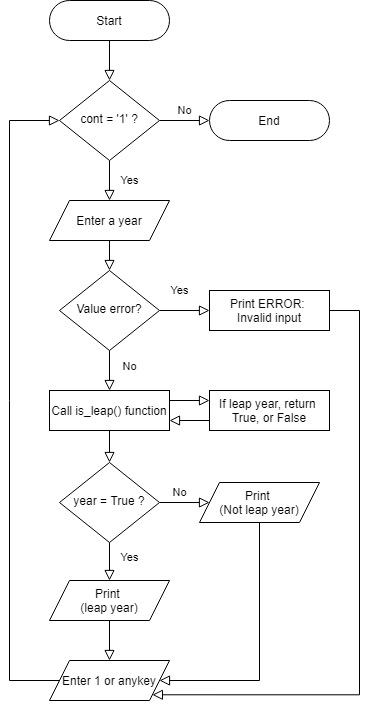

The diagram above was exported from draw.io. Its source (the exported page's mxGraphModel, read from the mxfile embedded in the PNG):
<mxGraphModel dx="1422" dy="762" grid="1" gridSize="10" guides="1" tooltips="1" connect="1" arrows="1" fold="1" page="1" pageScale="1" pageWidth="827" pageHeight="1169" math="0" shadow="0">
  <root>
    <mxCell id="WIyWlLk6GJQsqaUBKTNV-0" />
    <mxCell id="WIyWlLk6GJQsqaUBKTNV-1" parent="WIyWlLk6GJQsqaUBKTNV-0" />
    <mxCell id="WIyWlLk6GJQsqaUBKTNV-2" value="" style="rounded=0;html=1;jettySize=auto;orthogonalLoop=1;fontSize=11;endArrow=block;endFill=0;endSize=8;strokeWidth=1;shadow=0;labelBackgroundColor=none;edgeStyle=orthogonalEdgeStyle;" parent="WIyWlLk6GJQsqaUBKTNV-1" source="WIyWlLk6GJQsqaUBKTNV-3" target="WIyWlLk6GJQsqaUBKTNV-6" edge="1">
      <mxGeometry relative="1" as="geometry" />
    </mxCell>
    <mxCell id="WIyWlLk6GJQsqaUBKTNV-3" value="Start" style="rounded=1;whiteSpace=wrap;html=1;fontSize=12;glass=0;strokeWidth=1;shadow=0;arcSize=50;" parent="WIyWlLk6GJQsqaUBKTNV-1" vertex="1">
      <mxGeometry x="70" y="30" width="120" height="40" as="geometry" />
    </mxCell>
    <mxCell id="WIyWlLk6GJQsqaUBKTNV-4" value="Yes" style="rounded=0;html=1;jettySize=auto;orthogonalLoop=1;fontSize=11;endArrow=block;endFill=0;endSize=8;strokeWidth=1;shadow=0;labelBackgroundColor=none;edgeStyle=orthogonalEdgeStyle;entryX=0.5;entryY=0;entryDx=0;entryDy=0;" parent="WIyWlLk6GJQsqaUBKTNV-1" source="WIyWlLk6GJQsqaUBKTNV-6" target="vlDphyZ0B66BGPn3I5me-0" edge="1">
      <mxGeometry y="20" relative="1" as="geometry">
        <mxPoint as="offset" />
        <mxPoint x="130" y="240" as="targetPoint" />
      </mxGeometry>
    </mxCell>
    <mxCell id="WIyWlLk6GJQsqaUBKTNV-5" value="No" style="edgeStyle=orthogonalEdgeStyle;rounded=0;html=1;jettySize=auto;orthogonalLoop=1;fontSize=11;endArrow=block;endFill=0;endSize=8;strokeWidth=1;shadow=0;labelBackgroundColor=none;" parent="WIyWlLk6GJQsqaUBKTNV-1" source="WIyWlLk6GJQsqaUBKTNV-6" target="WIyWlLk6GJQsqaUBKTNV-7" edge="1">
      <mxGeometry y="10" relative="1" as="geometry">
        <mxPoint as="offset" />
      </mxGeometry>
    </mxCell>
    <mxCell id="WIyWlLk6GJQsqaUBKTNV-6" value="cont = '1' ?" style="rhombus;whiteSpace=wrap;html=1;shadow=0;fontFamily=Helvetica;fontSize=12;align=center;strokeWidth=1;spacing=6;spacingTop=-4;" parent="WIyWlLk6GJQsqaUBKTNV-1" vertex="1">
      <mxGeometry x="80" y="110" width="100" height="80" as="geometry" />
    </mxCell>
    <mxCell id="WIyWlLk6GJQsqaUBKTNV-7" value="End" style="rounded=1;whiteSpace=wrap;html=1;fontSize=12;glass=0;strokeWidth=1;shadow=0;arcSize=50;" parent="WIyWlLk6GJQsqaUBKTNV-1" vertex="1">
      <mxGeometry x="230" y="130" width="120" height="40" as="geometry" />
    </mxCell>
    <mxCell id="vlDphyZ0B66BGPn3I5me-0" value="Enter a year" style="shape=parallelogram;perimeter=parallelogramPerimeter;whiteSpace=wrap;html=1;fixedSize=1;" parent="WIyWlLk6GJQsqaUBKTNV-1" vertex="1">
      <mxGeometry x="70" y="230" width="120" height="40" as="geometry" />
    </mxCell>
    <mxCell id="vlDphyZ0B66BGPn3I5me-1" value="Call is_leap() function" style="rounded=1;whiteSpace=wrap;html=1;fontSize=12;glass=0;strokeWidth=1;shadow=0;arcSize=0;" parent="WIyWlLk6GJQsqaUBKTNV-1" vertex="1">
      <mxGeometry x="70" y="420" width="120" height="40" as="geometry" />
    </mxCell>
    <mxCell id="vlDphyZ0B66BGPn3I5me-3" value="" style="rounded=0;html=1;jettySize=auto;orthogonalLoop=1;fontSize=11;endArrow=block;endFill=0;endSize=8;strokeWidth=1;shadow=0;labelBackgroundColor=none;edgeStyle=orthogonalEdgeStyle;exitX=0.5;exitY=1;exitDx=0;exitDy=0;entryX=0.5;entryY=0;entryDx=0;entryDy=0;" parent="WIyWlLk6GJQsqaUBKTNV-1" source="vlDphyZ0B66BGPn3I5me-0" target="7W7aUp03uo7ohK5Im7GL-0" edge="1">
      <mxGeometry relative="1" as="geometry">
        <mxPoint x="240" y="280" as="sourcePoint" />
        <mxPoint x="240" y="330" as="targetPoint" />
      </mxGeometry>
    </mxCell>
    <mxCell id="vlDphyZ0B66BGPn3I5me-5" value="If leap year, return &lt;br&gt;True, or False" style="rounded=1;whiteSpace=wrap;html=1;fontSize=12;glass=0;strokeWidth=1;shadow=0;arcSize=0;" parent="WIyWlLk6GJQsqaUBKTNV-1" vertex="1">
      <mxGeometry x="230" y="420" width="120" height="40" as="geometry" />
    </mxCell>
    <mxCell id="vlDphyZ0B66BGPn3I5me-6" value="" style="rounded=0;html=1;jettySize=auto;orthogonalLoop=1;fontSize=11;endArrow=block;endFill=0;endSize=8;strokeWidth=1;shadow=0;labelBackgroundColor=none;edgeStyle=orthogonalEdgeStyle;exitX=1;exitY=0.25;exitDx=0;exitDy=0;entryX=0;entryY=0.25;entryDx=0;entryDy=0;" parent="WIyWlLk6GJQsqaUBKTNV-1" source="vlDphyZ0B66BGPn3I5me-1" target="vlDphyZ0B66BGPn3I5me-5" edge="1">
      <mxGeometry relative="1" as="geometry">
        <mxPoint x="140" y="400" as="sourcePoint" />
        <mxPoint x="140" y="440" as="targetPoint" />
      </mxGeometry>
    </mxCell>
    <mxCell id="vlDphyZ0B66BGPn3I5me-7" value="year = True ?" style="rhombus;whiteSpace=wrap;html=1;shadow=0;fontFamily=Helvetica;fontSize=12;align=center;strokeWidth=1;spacing=6;spacingTop=-4;" parent="WIyWlLk6GJQsqaUBKTNV-1" vertex="1">
      <mxGeometry x="80" y="492" width="100" height="80" as="geometry" />
    </mxCell>
    <mxCell id="vlDphyZ0B66BGPn3I5me-8" value="Print &lt;br&gt;(leap year)" style="shape=parallelogram;perimeter=parallelogramPerimeter;whiteSpace=wrap;html=1;fixedSize=1;" parent="WIyWlLk6GJQsqaUBKTNV-1" vertex="1">
      <mxGeometry x="70" y="610" width="120" height="40" as="geometry" />
    </mxCell>
    <mxCell id="vlDphyZ0B66BGPn3I5me-9" value="Enter 1 or anykey" style="shape=parallelogram;perimeter=parallelogramPerimeter;whiteSpace=wrap;html=1;fixedSize=1;" parent="WIyWlLk6GJQsqaUBKTNV-1" vertex="1">
      <mxGeometry x="70" y="690" width="120" height="40" as="geometry" />
    </mxCell>
    <mxCell id="vlDphyZ0B66BGPn3I5me-10" value="" style="rounded=0;html=1;jettySize=auto;orthogonalLoop=1;fontSize=11;endArrow=block;endFill=0;endSize=8;strokeWidth=1;shadow=0;labelBackgroundColor=none;edgeStyle=orthogonalEdgeStyle;entryX=1;entryY=0.75;entryDx=0;entryDy=0;exitX=0;exitY=0.75;exitDx=0;exitDy=0;" parent="WIyWlLk6GJQsqaUBKTNV-1" source="vlDphyZ0B66BGPn3I5me-5" target="vlDphyZ0B66BGPn3I5me-1" edge="1">
      <mxGeometry relative="1" as="geometry">
        <mxPoint x="250" y="490" as="sourcePoint" />
        <mxPoint x="140" y="500" as="targetPoint" />
      </mxGeometry>
    </mxCell>
    <mxCell id="vlDphyZ0B66BGPn3I5me-12" value="Yes" style="edgeStyle=orthogonalEdgeStyle;rounded=0;html=1;jettySize=auto;orthogonalLoop=1;fontSize=11;endArrow=block;endFill=0;endSize=8;strokeWidth=1;shadow=0;labelBackgroundColor=none;exitX=0.5;exitY=1;exitDx=0;exitDy=0;entryX=0.5;entryY=0;entryDx=0;entryDy=0;" parent="WIyWlLk6GJQsqaUBKTNV-1" source="vlDphyZ0B66BGPn3I5me-7" target="vlDphyZ0B66BGPn3I5me-8" edge="1">
      <mxGeometry x="-0.2" y="20" relative="1" as="geometry">
        <mxPoint as="offset" />
        <mxPoint x="210" y="572" as="sourcePoint" />
        <mxPoint x="260" y="572" as="targetPoint" />
      </mxGeometry>
    </mxCell>
    <mxCell id="vlDphyZ0B66BGPn3I5me-13" value="No" style="rounded=0;html=1;jettySize=auto;orthogonalLoop=1;fontSize=11;endArrow=block;endFill=0;endSize=8;strokeWidth=1;shadow=0;labelBackgroundColor=none;edgeStyle=orthogonalEdgeStyle;exitX=1;exitY=0.5;exitDx=0;exitDy=0;entryX=0;entryY=0.5;entryDx=0;entryDy=0;" parent="WIyWlLk6GJQsqaUBKTNV-1" source="vlDphyZ0B66BGPn3I5me-7" target="vlDphyZ0B66BGPn3I5me-14" edge="1">
      <mxGeometry x="-0.2" y="10" relative="1" as="geometry">
        <mxPoint as="offset" />
        <mxPoint x="560" y="552" as="sourcePoint" />
        <mxPoint x="240" y="532" as="targetPoint" />
      </mxGeometry>
    </mxCell>
    <mxCell id="vlDphyZ0B66BGPn3I5me-14" value="Print &lt;br&gt;(Not leap year)" style="shape=parallelogram;perimeter=parallelogramPerimeter;whiteSpace=wrap;html=1;fixedSize=1;" parent="WIyWlLk6GJQsqaUBKTNV-1" vertex="1">
      <mxGeometry x="220" y="512" width="120" height="40" as="geometry" />
    </mxCell>
    <mxCell id="vlDphyZ0B66BGPn3I5me-15" value="" style="rounded=0;html=1;jettySize=auto;orthogonalLoop=1;fontSize=11;endArrow=block;endFill=0;endSize=8;strokeWidth=1;shadow=0;labelBackgroundColor=none;edgeStyle=orthogonalEdgeStyle;exitX=0.5;exitY=1;exitDx=0;exitDy=0;entryX=0.5;entryY=0;entryDx=0;entryDy=0;" parent="WIyWlLk6GJQsqaUBKTNV-1" source="vlDphyZ0B66BGPn3I5me-1" target="vlDphyZ0B66BGPn3I5me-7" edge="1">
      <mxGeometry relative="1" as="geometry">
        <mxPoint x="140" y="400" as="sourcePoint" />
        <mxPoint x="140" y="430" as="targetPoint" />
      </mxGeometry>
    </mxCell>
    <mxCell id="vlDphyZ0B66BGPn3I5me-16" value="" style="rounded=0;html=1;jettySize=auto;orthogonalLoop=1;fontSize=11;endArrow=block;endFill=0;endSize=8;strokeWidth=1;shadow=0;labelBackgroundColor=none;edgeStyle=orthogonalEdgeStyle;entryX=0.5;entryY=0;entryDx=0;entryDy=0;exitX=0.5;exitY=1;exitDx=0;exitDy=0;" parent="WIyWlLk6GJQsqaUBKTNV-1" source="vlDphyZ0B66BGPn3I5me-8" target="vlDphyZ0B66BGPn3I5me-9" edge="1">
      <mxGeometry relative="1" as="geometry">
        <mxPoint x="140" y="180" as="sourcePoint" />
        <mxPoint x="140" y="230" as="targetPoint" />
      </mxGeometry>
    </mxCell>
    <mxCell id="vlDphyZ0B66BGPn3I5me-17" value="" style="rounded=0;html=1;jettySize=auto;orthogonalLoop=1;fontSize=11;endArrow=block;endFill=0;endSize=8;strokeWidth=1;shadow=0;labelBackgroundColor=none;edgeStyle=orthogonalEdgeStyle;exitX=0;exitY=0.5;exitDx=0;exitDy=0;entryX=0;entryY=0.5;entryDx=0;entryDy=0;" parent="WIyWlLk6GJQsqaUBKTNV-1" source="vlDphyZ0B66BGPn3I5me-9" target="WIyWlLk6GJQsqaUBKTNV-6" edge="1">
      <mxGeometry relative="1" as="geometry">
        <mxPoint x="140" y="60" as="sourcePoint" />
        <mxPoint x="140" y="110" as="targetPoint" />
        <Array as="points">
          <mxPoint x="30" y="710" />
          <mxPoint x="30" y="150" />
        </Array>
      </mxGeometry>
    </mxCell>
    <mxCell id="vlDphyZ0B66BGPn3I5me-18" value="" style="rounded=0;html=1;jettySize=auto;orthogonalLoop=1;fontSize=11;endArrow=block;endFill=0;endSize=8;strokeWidth=1;shadow=0;labelBackgroundColor=none;edgeStyle=orthogonalEdgeStyle;entryX=1;entryY=0.5;entryDx=0;entryDy=0;exitX=0.5;exitY=1;exitDx=0;exitDy=0;" parent="WIyWlLk6GJQsqaUBKTNV-1" source="vlDphyZ0B66BGPn3I5me-14" target="vlDphyZ0B66BGPn3I5me-9" edge="1">
      <mxGeometry relative="1" as="geometry">
        <mxPoint x="140" y="660" as="sourcePoint" />
        <mxPoint x="140" y="700" as="targetPoint" />
        <Array as="points">
          <mxPoint x="280" y="710" />
        </Array>
      </mxGeometry>
    </mxCell>
    <mxCell id="7W7aUp03uo7ohK5Im7GL-0" value="Value error?" style="rhombus;whiteSpace=wrap;html=1;shadow=0;fontFamily=Helvetica;fontSize=12;align=center;strokeWidth=1;spacing=6;spacingTop=-4;" vertex="1" parent="WIyWlLk6GJQsqaUBKTNV-1">
      <mxGeometry x="80" y="300" width="100" height="80" as="geometry" />
    </mxCell>
    <mxCell id="7W7aUp03uo7ohK5Im7GL-6" value="Yes" style="edgeStyle=orthogonalEdgeStyle;rounded=0;html=1;jettySize=auto;orthogonalLoop=1;fontSize=11;endArrow=block;endFill=0;endSize=8;strokeWidth=1;shadow=0;labelBackgroundColor=none;exitX=1;exitY=0.5;exitDx=0;exitDy=0;entryX=0;entryY=0.5;entryDx=0;entryDy=0;" edge="1" parent="WIyWlLk6GJQsqaUBKTNV-1" source="7W7aUp03uo7ohK5Im7GL-0" target="7W7aUp03uo7ohK5Im7GL-8">
      <mxGeometry x="-0.2" y="20" relative="1" as="geometry">
        <mxPoint as="offset" />
        <mxPoint x="480" y="474" as="sourcePoint" />
        <mxPoint x="480" y="512" as="targetPoint" />
      </mxGeometry>
    </mxCell>
    <mxCell id="7W7aUp03uo7ohK5Im7GL-7" value="No" style="edgeStyle=orthogonalEdgeStyle;rounded=0;html=1;jettySize=auto;orthogonalLoop=1;fontSize=11;endArrow=block;endFill=0;endSize=8;strokeWidth=1;shadow=0;labelBackgroundColor=none;exitX=0.5;exitY=1;exitDx=0;exitDy=0;entryX=0.5;entryY=0;entryDx=0;entryDy=0;" edge="1" parent="WIyWlLk6GJQsqaUBKTNV-1" source="7W7aUp03uo7ohK5Im7GL-0" target="vlDphyZ0B66BGPn3I5me-1">
      <mxGeometry x="-0.2" y="20" relative="1" as="geometry">
        <mxPoint as="offset" />
        <mxPoint x="510" y="321" as="sourcePoint" />
        <mxPoint x="510" y="359" as="targetPoint" />
      </mxGeometry>
    </mxCell>
    <mxCell id="7W7aUp03uo7ohK5Im7GL-8" value="Print ERROR: &lt;br&gt;Invalid input" style="rounded=1;whiteSpace=wrap;html=1;fontSize=12;glass=0;strokeWidth=1;shadow=0;arcSize=0;" vertex="1" parent="WIyWlLk6GJQsqaUBKTNV-1">
      <mxGeometry x="230" y="320" width="120" height="40" as="geometry" />
    </mxCell>
    <mxCell id="7W7aUp03uo7ohK5Im7GL-9" value="" style="rounded=0;html=1;jettySize=auto;orthogonalLoop=1;fontSize=11;endArrow=block;endFill=0;endSize=8;strokeWidth=1;shadow=0;labelBackgroundColor=none;edgeStyle=orthogonalEdgeStyle;entryX=1;entryY=1;entryDx=0;entryDy=0;exitX=1;exitY=0.5;exitDx=0;exitDy=0;" edge="1" parent="WIyWlLk6GJQsqaUBKTNV-1" source="7W7aUp03uo7ohK5Im7GL-8" target="vlDphyZ0B66BGPn3I5me-9">
      <mxGeometry relative="1" as="geometry">
        <mxPoint x="290" y="562" as="sourcePoint" />
        <mxPoint x="190" y="720" as="targetPoint" />
        <Array as="points">
          <mxPoint x="380" y="340" />
          <mxPoint x="380" y="724" />
        </Array>
      </mxGeometry>
    </mxCell>
  </root>
</mxGraphModel>